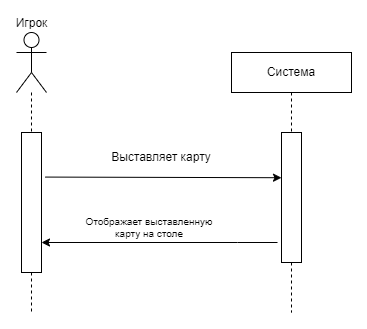

The diagram above was exported from draw.io. Its source (the exported page's mxGraphModel, read from the mxfile embedded in the PNG):
<mxGraphModel dx="819" dy="438" grid="1" gridSize="10" guides="1" tooltips="1" connect="1" arrows="1" fold="1" page="1" pageScale="1" pageWidth="827" pageHeight="1169" math="0" shadow="0">
  <root>
    <mxCell id="0" />
    <mxCell id="1" parent="0" />
    <mxCell id="rdPLiVe93-ylaOmrIViD-78" value="Игрок" style="shape=umlActor;verticalLabelPosition=top;verticalAlign=bottom;html=1;outlineConnect=0;labelPosition=center;align=center;" parent="1" vertex="1">
      <mxGeometry x="219" y="120" width="30" height="60" as="geometry" />
    </mxCell>
    <mxCell id="rdPLiVe93-ylaOmrIViD-81" value="Система" style="rounded=0;whiteSpace=wrap;html=1;" parent="1" vertex="1">
      <mxGeometry x="434" y="140" width="120" height="40" as="geometry" />
    </mxCell>
    <mxCell id="rdPLiVe93-ylaOmrIViD-84" value="" style="endArrow=none;dashed=1;html=1;rounded=0;entryX=0.5;entryY=0;entryDx=0;entryDy=0;" parent="1" source="rdPLiVe93-ylaOmrIViD-78" target="rdPLiVe93-ylaOmrIViD-82" edge="1">
      <mxGeometry width="50" height="50" relative="1" as="geometry">
        <mxPoint x="234" y="160" as="sourcePoint" />
        <mxPoint x="384" y="290" as="targetPoint" />
      </mxGeometry>
    </mxCell>
    <mxCell id="rdPLiVe93-ylaOmrIViD-85" value="" style="endArrow=none;dashed=1;html=1;rounded=0;entryX=0.5;entryY=0;entryDx=0;entryDy=0;exitX=0.5;exitY=1;exitDx=0;exitDy=0;" parent="1" source="rdPLiVe93-ylaOmrIViD-81" target="rdPLiVe93-ylaOmrIViD-83" edge="1">
      <mxGeometry width="50" height="50" relative="1" as="geometry">
        <mxPoint x="374" y="160" as="sourcePoint" />
        <mxPoint x="374" y="220" as="targetPoint" />
      </mxGeometry>
    </mxCell>
    <mxCell id="rdPLiVe93-ylaOmrIViD-86" value="" style="endArrow=none;dashed=1;html=1;rounded=0;exitX=0.5;exitY=1;exitDx=0;exitDy=0;" parent="1" source="rdPLiVe93-ylaOmrIViD-82" edge="1">
      <mxGeometry width="50" height="50" relative="1" as="geometry">
        <mxPoint x="234" y="560" as="sourcePoint" />
        <mxPoint x="234" y="400" as="targetPoint" />
      </mxGeometry>
    </mxCell>
    <mxCell id="rdPLiVe93-ylaOmrIViD-87" value="" style="endArrow=none;dashed=1;html=1;rounded=0;exitX=0.5;exitY=1;exitDx=0;exitDy=0;" parent="1" source="rdPLiVe93-ylaOmrIViD-83" edge="1">
      <mxGeometry width="50" height="50" relative="1" as="geometry">
        <mxPoint x="494" y="540" as="sourcePoint" />
        <mxPoint x="494" y="400" as="targetPoint" />
      </mxGeometry>
    </mxCell>
    <mxCell id="rdPLiVe93-ylaOmrIViD-88" value="" style="endArrow=classic;html=1;rounded=0;exitX=1.186;exitY=0.041;exitDx=0;exitDy=0;exitPerimeter=0;entryX=0.005;entryY=0.153;entryDx=0;entryDy=0;entryPerimeter=0;" parent="1" edge="1">
      <mxGeometry width="50" height="50" relative="1" as="geometry">
        <mxPoint x="247.62" y="264.57000000000005" as="sourcePoint" />
        <mxPoint x="484.0000000000001" y="265.22000000000014" as="targetPoint" />
      </mxGeometry>
    </mxCell>
    <mxCell id="rdPLiVe93-ylaOmrIViD-92" value="" style="endArrow=classic;html=1;rounded=0;entryX=1;entryY=0.25;entryDx=0;entryDy=0;" parent="1" edge="1">
      <mxGeometry width="50" height="50" relative="1" as="geometry">
        <mxPoint x="480" y="330" as="sourcePoint" />
        <mxPoint x="244" y="330" as="targetPoint" />
        <Array as="points">
          <mxPoint x="440" y="330" />
        </Array>
      </mxGeometry>
    </mxCell>
    <mxCell id="rdPLiVe93-ylaOmrIViD-93" value="&lt;div style=&quot;font-size: 10px;&quot;&gt;Отображает выставленную карту на столе&lt;/div&gt;" style="text;html=1;align=center;verticalAlign=middle;whiteSpace=wrap;rounded=0;fontSize=10;" parent="1" vertex="1">
      <mxGeometry x="280" y="290" width="144" height="50" as="geometry" />
    </mxCell>
    <mxCell id="ibZVlHSlN69BpRq5hnB4-2" value="&lt;div&gt;Выставляет карту&lt;/div&gt;" style="text;html=1;align=center;verticalAlign=middle;whiteSpace=wrap;rounded=0;" parent="1" vertex="1">
      <mxGeometry x="274" y="220" width="180" height="50" as="geometry" />
    </mxCell>
    <mxCell id="rdPLiVe93-ylaOmrIViD-82" value="" style="rounded=0;whiteSpace=wrap;html=1;" parent="1" vertex="1">
      <mxGeometry x="224" y="220" width="20" height="140" as="geometry" />
    </mxCell>
    <mxCell id="rdPLiVe93-ylaOmrIViD-83" value="" style="rounded=0;whiteSpace=wrap;html=1;" parent="1" vertex="1">
      <mxGeometry x="484" y="220" width="20" height="130" as="geometry" />
    </mxCell>
  </root>
</mxGraphModel>